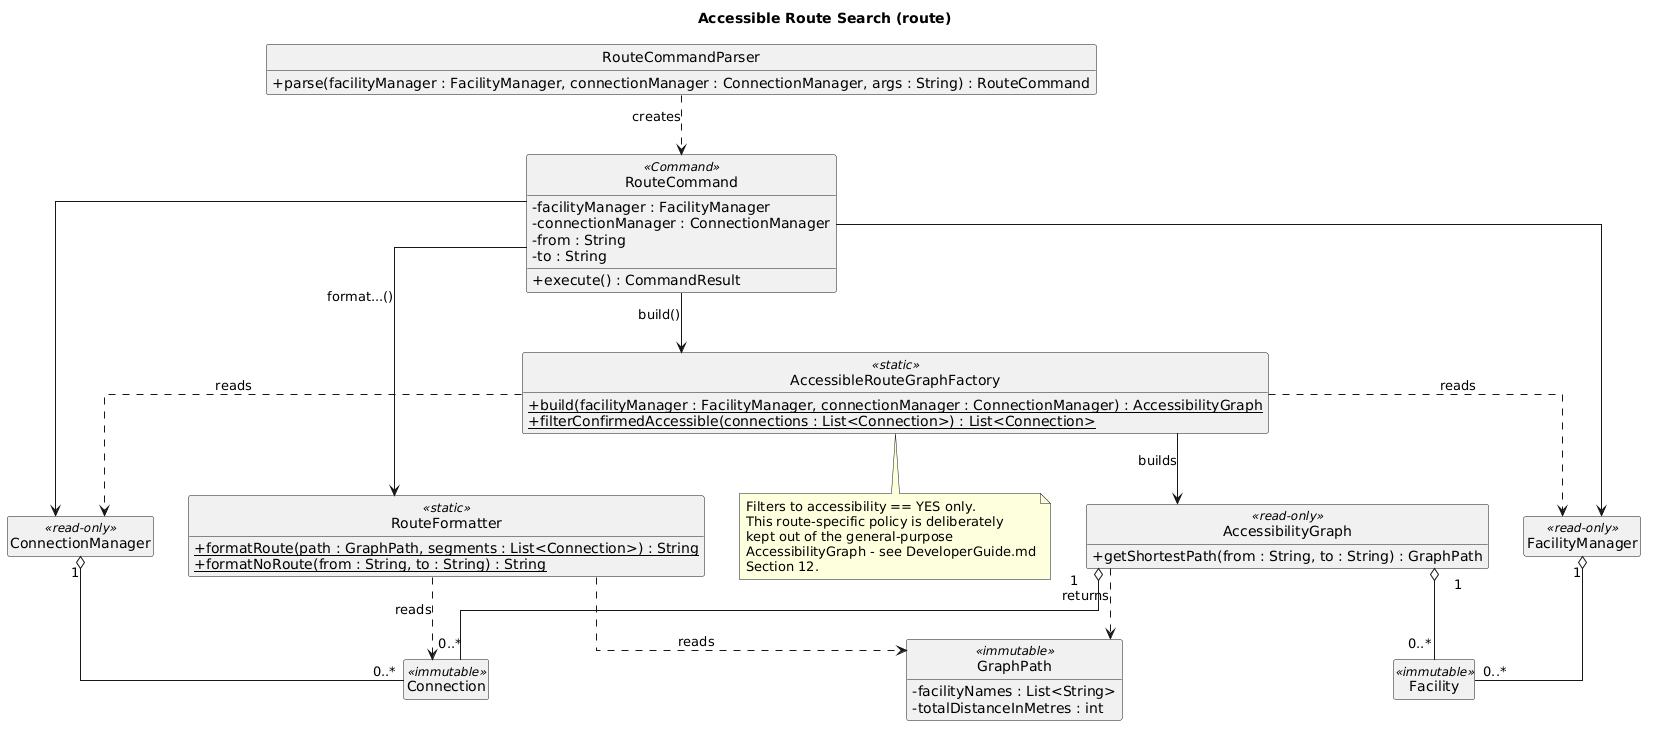

The diagram above was rendered by PlantUML. Its source (embedded in the PNG):
@startuml
title Accessible Route Search (route)

skinparam classAttributeIconSize 0
skinparam linetype ortho
skinparam shadowing false
hide circle
hide empty members

class RouteCommandParser {
  + parse(facilityManager : FacilityManager, connectionManager : ConnectionManager, args : String) : RouteCommand
}

class RouteCommand <<Command>> {
  - facilityManager : FacilityManager
  - connectionManager : ConnectionManager
  - from : String
  - to : String
  + execute() : CommandResult
}

class AccessibleRouteGraphFactory <<static>> {
  + {static} build(facilityManager : FacilityManager, connectionManager : ConnectionManager) : AccessibilityGraph
  + {static} filterConfirmedAccessible(connections : List<Connection>) : List<Connection>
}

class RouteFormatter <<static>> {
  + {static} formatRoute(path : GraphPath, segments : List<Connection>) : String
  + {static} formatNoRoute(from : String, to : String) : String
}

class AccessibilityGraph <<read-only>> {
  + getShortestPath(from : String, to : String) : GraphPath
}

class GraphPath <<immutable>> {
  - facilityNames : List<String>
  - totalDistanceInMetres : int
}

class FacilityManager <<read-only>>
class ConnectionManager <<read-only>>
class Connection <<immutable>>
class Facility <<immutable>>

RouteCommandParser ..> RouteCommand : creates
RouteCommand --> AccessibleRouteGraphFactory : build()
RouteCommand --> RouteFormatter : format...()
RouteCommand --> FacilityManager
RouteCommand --> ConnectionManager
AccessibleRouteGraphFactory --> AccessibilityGraph : builds
AccessibleRouteGraphFactory ..> FacilityManager : reads
AccessibleRouteGraphFactory ..> ConnectionManager : reads
AccessibilityGraph ..> GraphPath : returns
AccessibilityGraph "1" o-- "0..*" Facility
AccessibilityGraph "1" o-- "0..*" Connection
RouteFormatter ..> GraphPath : reads
RouteFormatter ..> Connection : reads
FacilityManager "1" o-- "0..*" Facility
ConnectionManager "1" o-- "0..*" Connection

note bottom of AccessibleRouteGraphFactory
  Filters to accessibility == YES only.
  This route-specific policy is deliberately
  kept out of the general-purpose
  AccessibilityGraph - see DeveloperGuide.md
  Section 12.
end note
@enduml